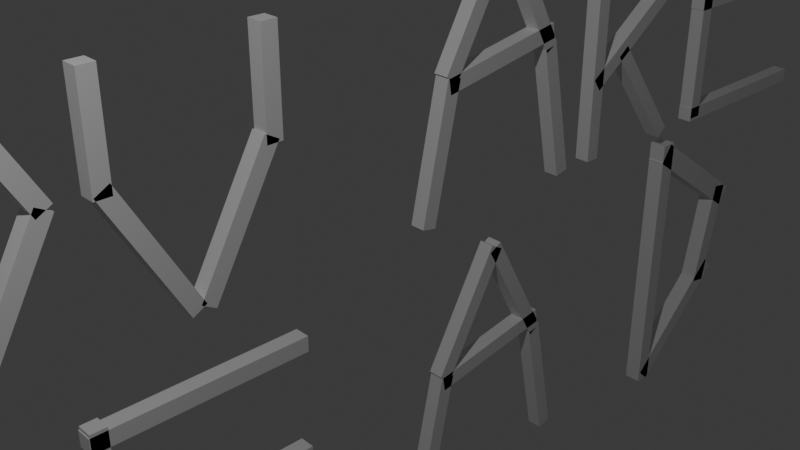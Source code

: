 # Source: urded.blend  (saved by Blender 5.1.30; exported with 4.5.12 LTS)
import bpy
from mathutils import Matrix  # noqa: F401  (used for matrix-valued properties, if any)

bpy.ops.wm.read_factory_settings(use_empty=True)
scene = bpy.context.scene
scene.name = 'Scene'

# ---- collections
col_collection = bpy.data.collections.new('Collection'); scene.collection.children.link(col_collection)

# ---- world
world_world = bpy.data.worlds.new('World'); scene.world = world_world
world_world.use_nodes = True; world_world.node_tree.nodes.clear()
_N = world_world.node_tree.nodes; _L = world_world.node_tree.links
n0 = _N.new('ShaderNodeOutputWorld'); n0.name = 'World Output'; n0.location = (200, 100)
n1 = _N.new('ShaderNodeBackground'); n1.name = 'Background'; n1.location = (-200, 100)
n1.inputs[0].default_value = (0.05088, 0.05088, 0.05088, 1.0)
_L.new(n1.outputs[0], n0.inputs[0])
n0.is_active_output = True
world_world.color = (0.05088, 0.05088, 0.05088)
world_world.sun_shadow_jitter_overblur = 0.0

# ---- cameras
cam_camera = bpy.data.cameras.new('Camera')
cam_camera.clip_end = 100.0
cam_camera.ortho_scale = 7.314

# ---- lights
light_light = bpy.data.lights.new('Light', 'POINT')
light_light.energy = 1000.0
light_light.shadow_soft_size = 0.1

# ---- meshes
me_cube_001 = bpy.data.meshes.new('Cube.001')
me_cube_001.from_pydata([(-1.0, -1.0, -1.0), (-1.0, -1.0, 1.0), (-1.0, 1.0, -1.0), (-1.0, 1.0, 1.0), (1.0, -1.0, -1.0), (1.0, -1.0, 1.0), (1.0, 1.0, -1.0), (1.0, 1.0, 1.0)], [], [(0, 1, 3, 2), (2, 3, 7, 6), (6, 7, 5, 4), (4, 5, 1, 0), (2, 6, 4, 0), (7, 3, 1, 5)])
_uv = me_cube_001.uv_layers.new(name='UVMap')
_uv.uv.foreach_set('vector', [0.375, 0.0, 0.625, 0.0, 0.625, 0.25, 0.375, 0.25, 0.375, 0.25, 0.625, 0.25, 0.625, 0.5, 0.375, 0.5, 0.375, 0.5, 0.625, 0.5, 0.625, 0.75, 0.375, 0.75, 0.375, 0.75, 0.625, 0.75, 0.625, 1.0, 0.375, 1.0, 0.125, 0.5, 0.375, 0.5, 0.375, 0.75, 0.125, 0.75, 0.625, 0.5, 0.875, 0.5, 0.875, 0.75, 0.625, 0.75])
me_cube_001.update()
me_cube_002 = bpy.data.meshes.new('Cube.002')
me_cube_002.from_pydata([(-1.0, -1.0, -1.0), (-1.0, -1.0, 1.0), (-1.0, 1.0, -1.0), (-1.0, 1.0, 1.0), (1.0, -1.0, -1.0), (1.0, -1.0, 1.0), (1.0, 1.0, -1.0), (1.0, 1.0, 1.0)], [], [(0, 1, 3, 2), (2, 3, 7, 6), (6, 7, 5, 4), (4, 5, 1, 0), (2, 6, 4, 0), (7, 3, 1, 5)])
_uv = me_cube_002.uv_layers.new(name='UVMap')
_uv.uv.foreach_set('vector', [0.375, 0.0, 0.625, 0.0, 0.625, 0.25, 0.375, 0.25, 0.375, 0.25, 0.625, 0.25, 0.625, 0.5, 0.375, 0.5, 0.375, 0.5, 0.625, 0.5, 0.625, 0.75, 0.375, 0.75, 0.375, 0.75, 0.625, 0.75, 0.625, 1.0, 0.375, 1.0, 0.125, 0.5, 0.375, 0.5, 0.375, 0.75, 0.125, 0.75, 0.625, 0.5, 0.875, 0.5, 0.875, 0.75, 0.625, 0.75])
me_cube_002.update()
me_cube_003 = bpy.data.meshes.new('Cube.003')
me_cube_003.from_pydata([(-1.0, -1.0, -1.0), (-1.0, -1.0, 1.0), (-1.0, 1.0, -1.0), (-1.0, 1.0, 1.0), (1.0, -1.0, -1.0), (1.0, -1.0, 1.0), (1.0, 1.0, -1.0), (1.0, 1.0, 1.0)], [], [(0, 1, 3, 2), (2, 3, 7, 6), (6, 7, 5, 4), (4, 5, 1, 0), (2, 6, 4, 0), (7, 3, 1, 5)])
_uv = me_cube_003.uv_layers.new(name='UVMap')
_uv.uv.foreach_set('vector', [0.375, 0.0, 0.625, 0.0, 0.625, 0.25, 0.375, 0.25, 0.375, 0.25, 0.625, 0.25, 0.625, 0.5, 0.375, 0.5, 0.375, 0.5, 0.625, 0.5, 0.625, 0.75, 0.375, 0.75, 0.375, 0.75, 0.625, 0.75, 0.625, 1.0, 0.375, 1.0, 0.125, 0.5, 0.375, 0.5, 0.375, 0.75, 0.125, 0.75, 0.625, 0.5, 0.875, 0.5, 0.875, 0.75, 0.625, 0.75])
me_cube_003.update()
me_cube_004 = bpy.data.meshes.new('Cube.004')
me_cube_004.from_pydata([(-1.0, -1.0, -1.0), (-1.0, -1.0, 1.0), (-1.0, 1.0, -1.0), (-1.0, 1.0, 1.0), (1.0, -1.0, -1.0), (1.0, -1.0, 1.0), (1.0, 1.0, -1.0), (1.0, 1.0, 1.0)], [], [(0, 1, 3, 2), (2, 3, 7, 6), (6, 7, 5, 4), (4, 5, 1, 0), (2, 6, 4, 0), (7, 3, 1, 5)])
_uv = me_cube_004.uv_layers.new(name='UVMap')
_uv.uv.foreach_set('vector', [0.375, 0.0, 0.625, 0.0, 0.625, 0.25, 0.375, 0.25, 0.375, 0.25, 0.625, 0.25, 0.625, 0.5, 0.375, 0.5, 0.375, 0.5, 0.625, 0.5, 0.625, 0.75, 0.375, 0.75, 0.375, 0.75, 0.625, 0.75, 0.625, 1.0, 0.375, 1.0, 0.125, 0.5, 0.375, 0.5, 0.375, 0.75, 0.125, 0.75, 0.625, 0.5, 0.875, 0.5, 0.875, 0.75, 0.625, 0.75])
me_cube_004.update()
me_cube_005 = bpy.data.meshes.new('Cube.005')
me_cube_005.from_pydata([(-1.0, -1.0, -1.0), (-1.0, -1.0, 1.0), (-1.0, 1.0, -1.0), (-1.0, 1.0, 1.0), (1.0, -1.0, -1.0), (1.0, -1.0, 1.0), (1.0, 1.0, -1.0), (1.0, 1.0, 1.0)], [], [(0, 1, 3, 2), (2, 3, 7, 6), (6, 7, 5, 4), (4, 5, 1, 0), (2, 6, 4, 0), (7, 3, 1, 5)])
_uv = me_cube_005.uv_layers.new(name='UVMap')
_uv.uv.foreach_set('vector', [0.375, 0.0, 0.625, 0.0, 0.625, 0.25, 0.375, 0.25, 0.375, 0.25, 0.625, 0.25, 0.625, 0.5, 0.375, 0.5, 0.375, 0.5, 0.625, 0.5, 0.625, 0.75, 0.375, 0.75, 0.375, 0.75, 0.625, 0.75, 0.625, 1.0, 0.375, 1.0, 0.125, 0.5, 0.375, 0.5, 0.375, 0.75, 0.125, 0.75, 0.625, 0.5, 0.875, 0.5, 0.875, 0.75, 0.625, 0.75])
me_cube_005.update()
me_cube_006 = bpy.data.meshes.new('Cube.006')
me_cube_006.from_pydata([(-1.0, -1.0, -1.0), (-1.0, -1.0, 1.0), (-1.0, 1.0, -1.0), (-1.0, 1.0, 1.0), (1.0, -1.0, -1.0), (1.0, -1.0, 1.0), (1.0, 1.0, -1.0), (1.0, 1.0, 1.0)], [], [(0, 1, 3, 2), (2, 3, 7, 6), (6, 7, 5, 4), (4, 5, 1, 0), (2, 6, 4, 0), (7, 3, 1, 5)])
_uv = me_cube_006.uv_layers.new(name='UVMap')
_uv.uv.foreach_set('vector', [0.375, 0.0, 0.625, 0.0, 0.625, 0.25, 0.375, 0.25, 0.375, 0.25, 0.625, 0.25, 0.625, 0.5, 0.375, 0.5, 0.375, 0.5, 0.625, 0.5, 0.625, 0.75, 0.375, 0.75, 0.375, 0.75, 0.625, 0.75, 0.625, 1.0, 0.375, 1.0, 0.125, 0.5, 0.375, 0.5, 0.375, 0.75, 0.125, 0.75, 0.625, 0.5, 0.875, 0.5, 0.875, 0.75, 0.625, 0.75])
me_cube_006.update()
me_cube_007 = bpy.data.meshes.new('Cube.007')
me_cube_007.from_pydata([(-1.0, -1.0, -1.0), (-1.0, -1.0, 1.0), (-1.0, 1.0, -1.0), (-1.0, 1.0, 1.0), (1.0, -1.0, -1.0), (1.0, -1.0, 1.0), (1.0, 1.0, -1.0), (1.0, 1.0, 1.0)], [], [(0, 1, 3, 2), (2, 3, 7, 6), (6, 7, 5, 4), (4, 5, 1, 0), (2, 6, 4, 0), (7, 3, 1, 5)])
_uv = me_cube_007.uv_layers.new(name='UVMap')
_uv.uv.foreach_set('vector', [0.375, 0.0, 0.625, 0.0, 0.625, 0.25, 0.375, 0.25, 0.375, 0.25, 0.625, 0.25, 0.625, 0.5, 0.375, 0.5, 0.375, 0.5, 0.625, 0.5, 0.625, 0.75, 0.375, 0.75, 0.375, 0.75, 0.625, 0.75, 0.625, 1.0, 0.375, 1.0, 0.125, 0.5, 0.375, 0.5, 0.375, 0.75, 0.125, 0.75, 0.625, 0.5, 0.875, 0.5, 0.875, 0.75, 0.625, 0.75])
me_cube_007.update()
me_cube_008 = bpy.data.meshes.new('Cube.008')
me_cube_008.from_pydata([(-1.0, -1.0, -1.0), (-1.0, -1.0, 1.0), (-1.0, 1.0, -1.0), (-1.0, 1.0, 1.0), (1.0, -1.0, -1.0), (1.0, -1.0, 1.0), (1.0, 1.0, -1.0), (1.0, 1.0, 1.0)], [], [(0, 1, 3, 2), (2, 3, 7, 6), (6, 7, 5, 4), (4, 5, 1, 0), (2, 6, 4, 0), (7, 3, 1, 5)])
_uv = me_cube_008.uv_layers.new(name='UVMap')
_uv.uv.foreach_set('vector', [0.375, 0.0, 0.625, 0.0, 0.625, 0.25, 0.375, 0.25, 0.375, 0.25, 0.625, 0.25, 0.625, 0.5, 0.375, 0.5, 0.375, 0.5, 0.625, 0.5, 0.625, 0.75, 0.375, 0.75, 0.375, 0.75, 0.625, 0.75, 0.625, 1.0, 0.375, 1.0, 0.125, 0.5, 0.375, 0.5, 0.375, 0.75, 0.125, 0.75, 0.625, 0.5, 0.875, 0.5, 0.875, 0.75, 0.625, 0.75])
me_cube_008.update()
me_cube_009 = bpy.data.meshes.new('Cube.009')
me_cube_009.from_pydata([(-1.0, -1.0, -1.0), (-1.0, -1.0, 1.0), (-1.0, 1.0, -1.0), (-1.0, 1.0, 1.0), (1.0, -1.0, -1.0), (1.0, -1.0, 1.0), (1.0, 1.0, -1.0), (1.0, 1.0, 1.0)], [], [(0, 1, 3, 2), (2, 3, 7, 6), (6, 7, 5, 4), (4, 5, 1, 0), (2, 6, 4, 0), (7, 3, 1, 5)])
_uv = me_cube_009.uv_layers.new(name='UVMap')
_uv.uv.foreach_set('vector', [0.375, 0.0, 0.625, 0.0, 0.625, 0.25, 0.375, 0.25, 0.375, 0.25, 0.625, 0.25, 0.625, 0.5, 0.375, 0.5, 0.375, 0.5, 0.625, 0.5, 0.625, 0.75, 0.375, 0.75, 0.375, 0.75, 0.625, 0.75, 0.625, 1.0, 0.375, 1.0, 0.125, 0.5, 0.375, 0.5, 0.375, 0.75, 0.125, 0.75, 0.625, 0.5, 0.875, 0.5, 0.875, 0.75, 0.625, 0.75])
me_cube_009.update()
me_cube_010 = bpy.data.meshes.new('Cube.010')
me_cube_010.from_pydata([(-1.0, -1.0, -1.0), (-1.0, -1.0, 1.0), (-1.0, 1.0, -1.0), (-1.0, 1.0, 1.0), (1.0, -1.0, -1.0), (1.0, -1.0, 1.0), (1.0, 1.0, -1.0), (1.0, 1.0, 1.0)], [], [(0, 1, 3, 2), (2, 3, 7, 6), (6, 7, 5, 4), (4, 5, 1, 0), (2, 6, 4, 0), (7, 3, 1, 5)])
_uv = me_cube_010.uv_layers.new(name='UVMap')
_uv.uv.foreach_set('vector', [0.375, 0.0, 0.625, 0.0, 0.625, 0.25, 0.375, 0.25, 0.375, 0.25, 0.625, 0.25, 0.625, 0.5, 0.375, 0.5, 0.375, 0.5, 0.625, 0.5, 0.625, 0.75, 0.375, 0.75, 0.375, 0.75, 0.625, 0.75, 0.625, 1.0, 0.375, 1.0, 0.125, 0.5, 0.375, 0.5, 0.375, 0.75, 0.125, 0.75, 0.625, 0.5, 0.875, 0.5, 0.875, 0.75, 0.625, 0.75])
me_cube_010.update()
me_cube_011 = bpy.data.meshes.new('Cube.011')
me_cube_011.from_pydata([(-1.0, -1.0, -1.0), (-1.0, -1.0, 1.0), (-1.0, 1.0, -1.0), (-1.0, 1.0, 1.0), (1.0, -1.0, -1.0), (1.0, -1.0, 1.0), (1.0, 1.0, -1.0), (1.0, 1.0, 1.0)], [], [(0, 1, 3, 2), (2, 3, 7, 6), (6, 7, 5, 4), (4, 5, 1, 0), (2, 6, 4, 0), (7, 3, 1, 5)])
_uv = me_cube_011.uv_layers.new(name='UVMap')
_uv.uv.foreach_set('vector', [0.375, 0.0, 0.625, 0.0, 0.625, 0.25, 0.375, 0.25, 0.375, 0.25, 0.625, 0.25, 0.625, 0.5, 0.375, 0.5, 0.375, 0.5, 0.625, 0.5, 0.625, 0.75, 0.375, 0.75, 0.375, 0.75, 0.625, 0.75, 0.625, 1.0, 0.375, 1.0, 0.125, 0.5, 0.375, 0.5, 0.375, 0.75, 0.125, 0.75, 0.625, 0.5, 0.875, 0.5, 0.875, 0.75, 0.625, 0.75])
me_cube_011.update()
me_cube_012 = bpy.data.meshes.new('Cube.012')
me_cube_012.from_pydata([(-1.0, -1.0, -1.0), (-1.0, -1.0, 1.0), (-1.0, 1.0, -1.0), (-1.0, 1.0, 1.0), (1.0, -1.0, -1.0), (1.0, -1.0, 1.0), (1.0, 1.0, -1.0), (1.0, 1.0, 1.0)], [], [(0, 1, 3, 2), (2, 3, 7, 6), (6, 7, 5, 4), (4, 5, 1, 0), (2, 6, 4, 0), (7, 3, 1, 5)])
_uv = me_cube_012.uv_layers.new(name='UVMap')
_uv.uv.foreach_set('vector', [0.375, 0.0, 0.625, 0.0, 0.625, 0.25, 0.375, 0.25, 0.375, 0.25, 0.625, 0.25, 0.625, 0.5, 0.375, 0.5, 0.375, 0.5, 0.625, 0.5, 0.625, 0.75, 0.375, 0.75, 0.375, 0.75, 0.625, 0.75, 0.625, 1.0, 0.375, 1.0, 0.125, 0.5, 0.375, 0.5, 0.375, 0.75, 0.125, 0.75, 0.625, 0.5, 0.875, 0.5, 0.875, 0.75, 0.625, 0.75])
me_cube_012.update()
me_cube_013 = bpy.data.meshes.new('Cube.013')
me_cube_013.from_pydata([(-1.0, -1.0, -1.0), (-1.0, -1.0, 1.0), (-1.0, 1.0, -1.0), (-1.0, 1.0, 1.0), (1.0, -1.0, -1.0), (1.0, -1.0, 1.0), (1.0, 1.0, -1.0), (1.0, 1.0, 1.0)], [], [(0, 1, 3, 2), (2, 3, 7, 6), (6, 7, 5, 4), (4, 5, 1, 0), (2, 6, 4, 0), (7, 3, 1, 5)])
_uv = me_cube_013.uv_layers.new(name='UVMap')
_uv.uv.foreach_set('vector', [0.375, 0.0, 0.625, 0.0, 0.625, 0.25, 0.375, 0.25, 0.375, 0.25, 0.625, 0.25, 0.625, 0.5, 0.375, 0.5, 0.375, 0.5, 0.625, 0.5, 0.625, 0.75, 0.375, 0.75, 0.375, 0.75, 0.625, 0.75, 0.625, 1.0, 0.375, 1.0, 0.125, 0.5, 0.375, 0.5, 0.375, 0.75, 0.125, 0.75, 0.625, 0.5, 0.875, 0.5, 0.875, 0.75, 0.625, 0.75])
me_cube_013.update()
me_cube_014 = bpy.data.meshes.new('Cube.014')
me_cube_014.from_pydata([(-1.0, -1.0, -1.0), (-1.0, -1.0, 1.0), (-1.0, 1.0, -1.0), (-1.0, 1.0, 1.0), (1.0, -1.0, -1.0), (1.0, -1.0, 1.0), (1.0, 1.0, -1.0), (1.0, 1.0, 1.0)], [], [(0, 1, 3, 2), (2, 3, 7, 6), (6, 7, 5, 4), (4, 5, 1, 0), (2, 6, 4, 0), (7, 3, 1, 5)])
_uv = me_cube_014.uv_layers.new(name='UVMap')
_uv.uv.foreach_set('vector', [0.375, 0.0, 0.625, 0.0, 0.625, 0.25, 0.375, 0.25, 0.375, 0.25, 0.625, 0.25, 0.625, 0.5, 0.375, 0.5, 0.375, 0.5, 0.625, 0.5, 0.625, 0.75, 0.375, 0.75, 0.375, 0.75, 0.625, 0.75, 0.625, 1.0, 0.375, 1.0, 0.125, 0.5, 0.375, 0.5, 0.375, 0.75, 0.125, 0.75, 0.625, 0.5, 0.875, 0.5, 0.875, 0.75, 0.625, 0.75])
me_cube_014.update()
me_cube_015 = bpy.data.meshes.new('Cube.015')
me_cube_015.from_pydata([(-1.0, -1.0, -1.0), (-1.0, -1.0, 1.0), (-1.0, 1.0, -1.0), (-1.0, 1.0, 1.0), (1.0, -1.0, -1.0), (1.0, -1.0, 1.0), (1.0, 1.0, -1.0), (1.0, 1.0, 1.0)], [], [(0, 1, 3, 2), (2, 3, 7, 6), (6, 7, 5, 4), (4, 5, 1, 0), (2, 6, 4, 0), (7, 3, 1, 5)])
_uv = me_cube_015.uv_layers.new(name='UVMap')
_uv.uv.foreach_set('vector', [0.375, 0.0, 0.625, 0.0, 0.625, 0.25, 0.375, 0.25, 0.375, 0.25, 0.625, 0.25, 0.625, 0.5, 0.375, 0.5, 0.375, 0.5, 0.625, 0.5, 0.625, 0.75, 0.375, 0.75, 0.375, 0.75, 0.625, 0.75, 0.625, 1.0, 0.375, 1.0, 0.125, 0.5, 0.375, 0.5, 0.375, 0.75, 0.125, 0.75, 0.625, 0.5, 0.875, 0.5, 0.875, 0.75, 0.625, 0.75])
me_cube_015.update()
me_cube_016 = bpy.data.meshes.new('Cube.016')
me_cube_016.from_pydata([(-1.0, -1.0, -1.0), (-1.0, -1.0, 1.0), (-1.0, 1.0, -1.0), (-1.0, 1.0, 1.0), (1.0, -1.0, -1.0), (1.0, -1.0, 1.0), (1.0, 1.0, -1.0), (1.0, 1.0, 1.0)], [], [(0, 1, 3, 2), (2, 3, 7, 6), (6, 7, 5, 4), (4, 5, 1, 0), (2, 6, 4, 0), (7, 3, 1, 5)])
_uv = me_cube_016.uv_layers.new(name='UVMap')
_uv.uv.foreach_set('vector', [0.375, 0.0, 0.625, 0.0, 0.625, 0.25, 0.375, 0.25, 0.375, 0.25, 0.625, 0.25, 0.625, 0.5, 0.375, 0.5, 0.375, 0.5, 0.625, 0.5, 0.625, 0.75, 0.375, 0.75, 0.375, 0.75, 0.625, 0.75, 0.625, 1.0, 0.375, 1.0, 0.125, 0.5, 0.375, 0.5, 0.375, 0.75, 0.125, 0.75, 0.625, 0.5, 0.875, 0.5, 0.875, 0.75, 0.625, 0.75])
me_cube_016.update()
me_cube_017 = bpy.data.meshes.new('Cube.017')
me_cube_017.from_pydata([(-1.0, -1.0, -1.0), (-1.0, -1.0, 1.0), (-1.0, 1.0, -1.0), (-1.0, 1.0, 1.0), (1.0, -1.0, -1.0), (1.0, -1.0, 1.0), (1.0, 1.0, -1.0), (1.0, 1.0, 1.0)], [], [(0, 1, 3, 2), (2, 3, 7, 6), (6, 7, 5, 4), (4, 5, 1, 0), (2, 6, 4, 0), (7, 3, 1, 5)])
_uv = me_cube_017.uv_layers.new(name='UVMap')
_uv.uv.foreach_set('vector', [0.375, 0.0, 0.625, 0.0, 0.625, 0.25, 0.375, 0.25, 0.375, 0.25, 0.625, 0.25, 0.625, 0.5, 0.375, 0.5, 0.375, 0.5, 0.625, 0.5, 0.625, 0.75, 0.375, 0.75, 0.375, 0.75, 0.625, 0.75, 0.625, 1.0, 0.375, 1.0, 0.125, 0.5, 0.375, 0.5, 0.375, 0.75, 0.125, 0.75, 0.625, 0.5, 0.875, 0.5, 0.875, 0.75, 0.625, 0.75])
me_cube_017.update()
me_cube_018 = bpy.data.meshes.new('Cube.018')
me_cube_018.from_pydata([(-1.0, -1.0, -1.0), (-1.0, -1.0, 1.0), (-1.0, 1.0, -1.0), (-1.0, 1.0, 1.0), (1.0, -1.0, -1.0), (1.0, -1.0, 1.0), (1.0, 1.0, -1.0), (1.0, 1.0, 1.0)], [], [(0, 1, 3, 2), (2, 3, 7, 6), (6, 7, 5, 4), (4, 5, 1, 0), (2, 6, 4, 0), (7, 3, 1, 5)])
_uv = me_cube_018.uv_layers.new(name='UVMap')
_uv.uv.foreach_set('vector', [0.375, 0.0, 0.625, 0.0, 0.625, 0.25, 0.375, 0.25, 0.375, 0.25, 0.625, 0.25, 0.625, 0.5, 0.375, 0.5, 0.375, 0.5, 0.625, 0.5, 0.625, 0.75, 0.375, 0.75, 0.375, 0.75, 0.625, 0.75, 0.625, 1.0, 0.375, 1.0, 0.125, 0.5, 0.375, 0.5, 0.375, 0.75, 0.125, 0.75, 0.625, 0.5, 0.875, 0.5, 0.875, 0.75, 0.625, 0.75])
me_cube_018.update()
me_cube_019 = bpy.data.meshes.new('Cube.019')
me_cube_019.from_pydata([(-1.0, -1.0, -1.0), (-1.0, -1.0, 1.0), (-1.0, 1.0, -1.0), (-1.0, 1.0, 1.0), (1.0, -1.0, -1.0), (1.0, -1.0, 1.0), (1.0, 1.0, -1.0), (1.0, 1.0, 1.0)], [], [(0, 1, 3, 2), (2, 3, 7, 6), (6, 7, 5, 4), (4, 5, 1, 0), (2, 6, 4, 0), (7, 3, 1, 5)])
_uv = me_cube_019.uv_layers.new(name='UVMap')
_uv.uv.foreach_set('vector', [0.375, 0.0, 0.625, 0.0, 0.625, 0.25, 0.375, 0.25, 0.375, 0.25, 0.625, 0.25, 0.625, 0.5, 0.375, 0.5, 0.375, 0.5, 0.625, 0.5, 0.625, 0.75, 0.375, 0.75, 0.375, 0.75, 0.625, 0.75, 0.625, 1.0, 0.375, 1.0, 0.125, 0.5, 0.375, 0.5, 0.375, 0.75, 0.125, 0.75, 0.625, 0.5, 0.875, 0.5, 0.875, 0.75, 0.625, 0.75])
me_cube_019.update()
me_cube_020 = bpy.data.meshes.new('Cube.020')
me_cube_020.from_pydata([(-1.0, -1.0, -1.0), (-1.0, -1.0, 1.0), (-1.0, 1.0, -1.0), (-1.0, 1.0, 1.0), (1.0, -1.0, -1.0), (1.0, -1.0, 1.0), (1.0, 1.0, -1.0), (1.0, 1.0, 1.0)], [], [(0, 1, 3, 2), (2, 3, 7, 6), (6, 7, 5, 4), (4, 5, 1, 0), (2, 6, 4, 0), (7, 3, 1, 5)])
_uv = me_cube_020.uv_layers.new(name='UVMap')
_uv.uv.foreach_set('vector', [0.375, 0.0, 0.625, 0.0, 0.625, 0.25, 0.375, 0.25, 0.375, 0.25, 0.625, 0.25, 0.625, 0.5, 0.375, 0.5, 0.375, 0.5, 0.625, 0.5, 0.625, 0.75, 0.375, 0.75, 0.375, 0.75, 0.625, 0.75, 0.625, 1.0, 0.375, 1.0, 0.125, 0.5, 0.375, 0.5, 0.375, 0.75, 0.125, 0.75, 0.625, 0.5, 0.875, 0.5, 0.875, 0.75, 0.625, 0.75])
me_cube_020.update()
me_cube_021 = bpy.data.meshes.new('Cube.021')
me_cube_021.from_pydata([(-1.0, -1.0, -1.0), (-1.0, -1.0, 1.0), (-1.0, 1.0, -1.0), (-1.0, 1.0, 1.0), (1.0, -1.0, -1.0), (1.0, -1.0, 1.0), (1.0, 1.0, -1.0), (1.0, 1.0, 1.0)], [], [(0, 1, 3, 2), (2, 3, 7, 6), (6, 7, 5, 4), (4, 5, 1, 0), (2, 6, 4, 0), (7, 3, 1, 5)])
_uv = me_cube_021.uv_layers.new(name='UVMap')
_uv.uv.foreach_set('vector', [0.375, 0.0, 0.625, 0.0, 0.625, 0.25, 0.375, 0.25, 0.375, 0.25, 0.625, 0.25, 0.625, 0.5, 0.375, 0.5, 0.375, 0.5, 0.625, 0.5, 0.625, 0.75, 0.375, 0.75, 0.375, 0.75, 0.625, 0.75, 0.625, 1.0, 0.375, 1.0, 0.125, 0.5, 0.375, 0.5, 0.375, 0.75, 0.125, 0.75, 0.625, 0.5, 0.875, 0.5, 0.875, 0.75, 0.625, 0.75])
me_cube_021.update()
me_cube_022 = bpy.data.meshes.new('Cube.022')
me_cube_022.from_pydata([(-1.0, -1.0, -1.0), (-1.0, -1.0, 1.0), (-1.0, 1.0, -1.0), (-1.0, 1.0, 1.0), (1.0, -1.0, -1.0), (1.0, -1.0, 1.0), (1.0, 1.0, -1.0), (1.0, 1.0, 1.0)], [], [(0, 1, 3, 2), (2, 3, 7, 6), (6, 7, 5, 4), (4, 5, 1, 0), (2, 6, 4, 0), (7, 3, 1, 5)])
_uv = me_cube_022.uv_layers.new(name='UVMap')
_uv.uv.foreach_set('vector', [0.375, 0.0, 0.625, 0.0, 0.625, 0.25, 0.375, 0.25, 0.375, 0.25, 0.625, 0.25, 0.625, 0.5, 0.375, 0.5, 0.375, 0.5, 0.625, 0.5, 0.625, 0.75, 0.375, 0.75, 0.375, 0.75, 0.625, 0.75, 0.625, 1.0, 0.375, 1.0, 0.125, 0.5, 0.375, 0.5, 0.375, 0.75, 0.125, 0.75, 0.625, 0.5, 0.875, 0.5, 0.875, 0.75, 0.625, 0.75])
me_cube_022.update()
me_cube_023 = bpy.data.meshes.new('Cube.023')
me_cube_023.from_pydata([(-1.0, -1.0, -1.0), (-1.0, -1.0, 1.0), (-1.0, 1.0, -1.0), (-1.0, 1.0, 1.0), (1.0, -1.0, -1.0), (1.0, -1.0, 1.0), (1.0, 1.0, -1.0), (1.0, 1.0, 1.0)], [], [(0, 1, 3, 2), (2, 3, 7, 6), (6, 7, 5, 4), (4, 5, 1, 0), (2, 6, 4, 0), (7, 3, 1, 5)])
_uv = me_cube_023.uv_layers.new(name='UVMap')
_uv.uv.foreach_set('vector', [0.375, 0.0, 0.625, 0.0, 0.625, 0.25, 0.375, 0.25, 0.375, 0.25, 0.625, 0.25, 0.625, 0.5, 0.375, 0.5, 0.375, 0.5, 0.625, 0.5, 0.625, 0.75, 0.375, 0.75, 0.375, 0.75, 0.625, 0.75, 0.625, 1.0, 0.375, 1.0, 0.125, 0.5, 0.375, 0.5, 0.375, 0.75, 0.125, 0.75, 0.625, 0.5, 0.875, 0.5, 0.875, 0.75, 0.625, 0.75])
me_cube_023.update()
me_cube_024 = bpy.data.meshes.new('Cube.024')
me_cube_024.from_pydata([(-1.0, -1.0, -1.0), (-1.0, -1.0, 1.0), (-1.0, 1.0, -1.0), (-1.0, 1.0, 1.0), (1.0, -1.0, -1.0), (1.0, -1.0, 1.0), (1.0, 1.0, -1.0), (1.0, 1.0, 1.0)], [], [(0, 1, 3, 2), (2, 3, 7, 6), (6, 7, 5, 4), (4, 5, 1, 0), (2, 6, 4, 0), (7, 3, 1, 5)])
_uv = me_cube_024.uv_layers.new(name='UVMap')
_uv.uv.foreach_set('vector', [0.375, 0.0, 0.625, 0.0, 0.625, 0.25, 0.375, 0.25, 0.375, 0.25, 0.625, 0.25, 0.625, 0.5, 0.375, 0.5, 0.375, 0.5, 0.625, 0.5, 0.625, 0.75, 0.375, 0.75, 0.375, 0.75, 0.625, 0.75, 0.625, 1.0, 0.375, 1.0, 0.125, 0.5, 0.375, 0.5, 0.375, 0.75, 0.125, 0.75, 0.625, 0.5, 0.875, 0.5, 0.875, 0.75, 0.625, 0.75])
me_cube_024.update()
me_cube_025 = bpy.data.meshes.new('Cube.025')
me_cube_025.from_pydata([(-1.0, -1.0, -1.0), (-1.0, -1.0, 1.0), (-1.0, 1.0, -1.0), (-1.0, 1.0, 1.0), (1.0, -1.0, -1.0), (1.0, -1.0, 1.0), (1.0, 1.0, -1.0), (1.0, 1.0, 1.0)], [], [(0, 1, 3, 2), (2, 3, 7, 6), (6, 7, 5, 4), (4, 5, 1, 0), (2, 6, 4, 0), (7, 3, 1, 5)])
_uv = me_cube_025.uv_layers.new(name='UVMap')
_uv.uv.foreach_set('vector', [0.375, 0.0, 0.625, 0.0, 0.625, 0.25, 0.375, 0.25, 0.375, 0.25, 0.625, 0.25, 0.625, 0.5, 0.375, 0.5, 0.375, 0.5, 0.625, 0.5, 0.625, 0.75, 0.375, 0.75, 0.375, 0.75, 0.625, 0.75, 0.625, 1.0, 0.375, 1.0, 0.125, 0.5, 0.375, 0.5, 0.375, 0.75, 0.125, 0.75, 0.625, 0.5, 0.875, 0.5, 0.875, 0.75, 0.625, 0.75])
me_cube_025.update()
me_cube_026 = bpy.data.meshes.new('Cube.026')
me_cube_026.from_pydata([(-1.0, -1.0, -1.0), (-1.0, -1.0, 1.0), (-1.0, 1.0, -1.0), (-1.0, 1.0, 1.0), (1.0, -1.0, -1.0), (1.0, -1.0, 1.0), (1.0, 1.0, -1.0), (1.0, 1.0, 1.0)], [], [(0, 1, 3, 2), (2, 3, 7, 6), (6, 7, 5, 4), (4, 5, 1, 0), (2, 6, 4, 0), (7, 3, 1, 5)])
_uv = me_cube_026.uv_layers.new(name='UVMap')
_uv.uv.foreach_set('vector', [0.375, 0.0, 0.625, 0.0, 0.625, 0.25, 0.375, 0.25, 0.375, 0.25, 0.625, 0.25, 0.625, 0.5, 0.375, 0.5, 0.375, 0.5, 0.625, 0.5, 0.625, 0.75, 0.375, 0.75, 0.375, 0.75, 0.625, 0.75, 0.625, 1.0, 0.375, 1.0, 0.125, 0.5, 0.375, 0.5, 0.375, 0.75, 0.125, 0.75, 0.625, 0.5, 0.875, 0.5, 0.875, 0.75, 0.625, 0.75])
me_cube_026.update()
me_cube_027 = bpy.data.meshes.new('Cube.027')
me_cube_027.from_pydata([(-1.0, -1.0, -1.0), (-1.0, -1.0, 1.0), (-1.0, 1.0, -1.0), (-1.0, 1.0, 1.0), (1.0, -1.0, -1.0), (1.0, -1.0, 1.0), (1.0, 1.0, -1.0), (1.0, 1.0, 1.0)], [], [(0, 1, 3, 2), (2, 3, 7, 6), (6, 7, 5, 4), (4, 5, 1, 0), (2, 6, 4, 0), (7, 3, 1, 5)])
_uv = me_cube_027.uv_layers.new(name='UVMap')
_uv.uv.foreach_set('vector', [0.375, 0.0, 0.625, 0.0, 0.625, 0.25, 0.375, 0.25, 0.375, 0.25, 0.625, 0.25, 0.625, 0.5, 0.375, 0.5, 0.375, 0.5, 0.625, 0.5, 0.625, 0.75, 0.375, 0.75, 0.375, 0.75, 0.625, 0.75, 0.625, 1.0, 0.375, 1.0, 0.125, 0.5, 0.375, 0.5, 0.375, 0.75, 0.125, 0.75, 0.625, 0.5, 0.875, 0.5, 0.875, 0.75, 0.625, 0.75])
me_cube_027.update()
me_cube_028 = bpy.data.meshes.new('Cube.028')
me_cube_028.from_pydata([(-1.0, -1.0, -1.0), (-1.0, -1.0, 1.0), (-1.0, 1.0, -1.0), (-1.0, 1.0, 1.0), (1.0, -1.0, -1.0), (1.0, -1.0, 1.0), (1.0, 1.0, -1.0), (1.0, 1.0, 1.0)], [], [(0, 1, 3, 2), (2, 3, 7, 6), (6, 7, 5, 4), (4, 5, 1, 0), (2, 6, 4, 0), (7, 3, 1, 5)])
_uv = me_cube_028.uv_layers.new(name='UVMap')
_uv.uv.foreach_set('vector', [0.375, 0.0, 0.625, 0.0, 0.625, 0.25, 0.375, 0.25, 0.375, 0.25, 0.625, 0.25, 0.625, 0.5, 0.375, 0.5, 0.375, 0.5, 0.625, 0.5, 0.625, 0.75, 0.375, 0.75, 0.375, 0.75, 0.625, 0.75, 0.625, 1.0, 0.375, 1.0, 0.125, 0.5, 0.375, 0.5, 0.375, 0.75, 0.125, 0.75, 0.625, 0.5, 0.875, 0.5, 0.875, 0.75, 0.625, 0.75])
me_cube_028.update()
me_cube_029 = bpy.data.meshes.new('Cube.029')
me_cube_029.from_pydata([(-1.0, -1.0, -1.0), (-1.0, -1.0, 1.0), (-1.0, 1.0, -1.0), (-1.0, 1.0, 1.0), (1.0, -1.0, -1.0), (1.0, -1.0, 1.0), (1.0, 1.0, -1.0), (1.0, 1.0, 1.0)], [], [(0, 1, 3, 2), (2, 3, 7, 6), (6, 7, 5, 4), (4, 5, 1, 0), (2, 6, 4, 0), (7, 3, 1, 5)])
_uv = me_cube_029.uv_layers.new(name='UVMap')
_uv.uv.foreach_set('vector', [0.375, 0.0, 0.625, 0.0, 0.625, 0.25, 0.375, 0.25, 0.375, 0.25, 0.625, 0.25, 0.625, 0.5, 0.375, 0.5, 0.375, 0.5, 0.625, 0.5, 0.625, 0.75, 0.375, 0.75, 0.375, 0.75, 0.625, 0.75, 0.625, 1.0, 0.375, 1.0, 0.125, 0.5, 0.375, 0.5, 0.375, 0.75, 0.125, 0.75, 0.625, 0.5, 0.875, 0.5, 0.875, 0.75, 0.625, 0.75])
me_cube_029.update()
me_cube_030 = bpy.data.meshes.new('Cube.030')
me_cube_030.from_pydata([(-1.0, -1.0, -1.0), (-1.0, -1.0, 1.0), (-1.0, 1.0, -1.0), (-1.0, 1.0, 1.0), (1.0, -1.0, -1.0), (1.0, -1.0, 1.0), (1.0, 1.0, -1.0), (1.0, 1.0, 1.0)], [], [(0, 1, 3, 2), (2, 3, 7, 6), (6, 7, 5, 4), (4, 5, 1, 0), (2, 6, 4, 0), (7, 3, 1, 5)])
_uv = me_cube_030.uv_layers.new(name='UVMap')
_uv.uv.foreach_set('vector', [0.375, 0.0, 0.625, 0.0, 0.625, 0.25, 0.375, 0.25, 0.375, 0.25, 0.625, 0.25, 0.625, 0.5, 0.375, 0.5, 0.375, 0.5, 0.625, 0.5, 0.625, 0.75, 0.375, 0.75, 0.375, 0.75, 0.625, 0.75, 0.625, 1.0, 0.375, 1.0, 0.125, 0.5, 0.375, 0.5, 0.375, 0.75, 0.125, 0.75, 0.625, 0.5, 0.875, 0.5, 0.875, 0.75, 0.625, 0.75])
me_cube_030.update()
me_cube_031 = bpy.data.meshes.new('Cube.031')
me_cube_031.from_pydata([(-1.0, -1.0, -1.0), (-1.0, -1.0, 1.0), (-1.0, 1.0, -1.0), (-1.0, 1.0, 1.0), (1.0, -1.0, -1.0), (1.0, -1.0, 1.0), (1.0, 1.0, -1.0), (1.0, 1.0, 1.0)], [], [(0, 1, 3, 2), (2, 3, 7, 6), (6, 7, 5, 4), (4, 5, 1, 0), (2, 6, 4, 0), (7, 3, 1, 5)])
_uv = me_cube_031.uv_layers.new(name='UVMap')
_uv.uv.foreach_set('vector', [0.375, 0.0, 0.625, 0.0, 0.625, 0.25, 0.375, 0.25, 0.375, 0.25, 0.625, 0.25, 0.625, 0.5, 0.375, 0.5, 0.375, 0.5, 0.625, 0.5, 0.625, 0.75, 0.375, 0.75, 0.375, 0.75, 0.625, 0.75, 0.625, 1.0, 0.375, 1.0, 0.125, 0.5, 0.375, 0.5, 0.375, 0.75, 0.125, 0.75, 0.625, 0.5, 0.875, 0.5, 0.875, 0.75, 0.625, 0.75])
me_cube_031.update()
me_cube_032 = bpy.data.meshes.new('Cube.032')
me_cube_032.from_pydata([(-1.0, -1.0, -1.0), (-1.0, -1.0, 1.0), (-1.0, 1.0, -1.0), (-1.0, 1.0, 1.0), (1.0, -1.0, -1.0), (1.0, -1.0, 1.0), (1.0, 1.0, -1.0), (1.0, 1.0, 1.0)], [], [(0, 1, 3, 2), (2, 3, 7, 6), (6, 7, 5, 4), (4, 5, 1, 0), (2, 6, 4, 0), (7, 3, 1, 5)])
_uv = me_cube_032.uv_layers.new(name='UVMap')
_uv.uv.foreach_set('vector', [0.375, 0.0, 0.625, 0.0, 0.625, 0.25, 0.375, 0.25, 0.375, 0.25, 0.625, 0.25, 0.625, 0.5, 0.375, 0.5, 0.375, 0.5, 0.625, 0.5, 0.625, 0.75, 0.375, 0.75, 0.375, 0.75, 0.625, 0.75, 0.625, 1.0, 0.375, 1.0, 0.125, 0.5, 0.375, 0.5, 0.375, 0.75, 0.125, 0.75, 0.625, 0.5, 0.875, 0.5, 0.875, 0.75, 0.625, 0.75])
me_cube_032.update()
me_cube_033 = bpy.data.meshes.new('Cube.033')
me_cube_033.from_pydata([(-1.0, -1.0, -1.0), (-1.0, -1.0, 1.0), (-1.0, 1.0, -1.0), (-1.0, 1.0, 1.0), (1.0, -1.0, -1.0), (1.0, -1.0, 1.0), (1.0, 1.0, -1.0), (1.0, 1.0, 1.0)], [], [(0, 1, 3, 2), (2, 3, 7, 6), (6, 7, 5, 4), (4, 5, 1, 0), (2, 6, 4, 0), (7, 3, 1, 5)])
_uv = me_cube_033.uv_layers.new(name='UVMap')
_uv.uv.foreach_set('vector', [0.375, 0.0, 0.625, 0.0, 0.625, 0.25, 0.375, 0.25, 0.375, 0.25, 0.625, 0.25, 0.625, 0.5, 0.375, 0.5, 0.375, 0.5, 0.625, 0.5, 0.625, 0.75, 0.375, 0.75, 0.375, 0.75, 0.625, 0.75, 0.625, 1.0, 0.375, 1.0, 0.125, 0.5, 0.375, 0.5, 0.375, 0.75, 0.125, 0.75, 0.625, 0.5, 0.875, 0.5, 0.875, 0.75, 0.625, 0.75])
me_cube_033.update()
me_cube_034 = bpy.data.meshes.new('Cube.034')
me_cube_034.from_pydata([(-1.0, -1.0, -1.0), (-1.0, -1.0, 1.0), (-1.0, 1.0, -1.0), (-1.0, 1.0, 1.0), (1.0, -1.0, -1.0), (1.0, -1.0, 1.0), (1.0, 1.0, -1.0), (1.0, 1.0, 1.0)], [], [(0, 1, 3, 2), (2, 3, 7, 6), (6, 7, 5, 4), (4, 5, 1, 0), (2, 6, 4, 0), (7, 3, 1, 5)])
_uv = me_cube_034.uv_layers.new(name='UVMap')
_uv.uv.foreach_set('vector', [0.375, 0.0, 0.625, 0.0, 0.625, 0.25, 0.375, 0.25, 0.375, 0.25, 0.625, 0.25, 0.625, 0.5, 0.375, 0.5, 0.375, 0.5, 0.625, 0.5, 0.625, 0.75, 0.375, 0.75, 0.375, 0.75, 0.625, 0.75, 0.625, 1.0, 0.375, 1.0, 0.125, 0.5, 0.375, 0.5, 0.375, 0.75, 0.125, 0.75, 0.625, 0.5, 0.875, 0.5, 0.875, 0.75, 0.625, 0.75])
me_cube_034.update()
me_cube_035 = bpy.data.meshes.new('Cube.035')
me_cube_035.from_pydata([(-1.0, -1.0, -1.0), (-1.0, -1.0, 1.0), (-1.0, 1.0, -1.0), (-1.0, 1.0, 1.0), (1.0, -1.0, -1.0), (1.0, -1.0, 1.0), (1.0, 1.0, -1.0), (1.0, 1.0, 1.0)], [], [(0, 1, 3, 2), (2, 3, 7, 6), (6, 7, 5, 4), (4, 5, 1, 0), (2, 6, 4, 0), (7, 3, 1, 5)])
_uv = me_cube_035.uv_layers.new(name='UVMap')
_uv.uv.foreach_set('vector', [0.375, 0.0, 0.625, 0.0, 0.625, 0.25, 0.375, 0.25, 0.375, 0.25, 0.625, 0.25, 0.625, 0.5, 0.375, 0.5, 0.375, 0.5, 0.625, 0.5, 0.625, 0.75, 0.375, 0.75, 0.375, 0.75, 0.625, 0.75, 0.625, 1.0, 0.375, 1.0, 0.125, 0.5, 0.375, 0.5, 0.375, 0.75, 0.125, 0.75, 0.625, 0.5, 0.875, 0.5, 0.875, 0.75, 0.625, 0.75])
me_cube_035.update()
me_cube_036 = bpy.data.meshes.new('Cube.036')
me_cube_036.from_pydata([(-1.0, -1.0, -1.0), (-1.0, -1.0, 1.0), (-1.0, 1.0, -1.0), (-1.0, 1.0, 1.0), (1.0, -1.0, -1.0), (1.0, -1.0, 1.0), (1.0, 1.0, -1.0), (1.0, 1.0, 1.0)], [], [(0, 1, 3, 2), (2, 3, 7, 6), (6, 7, 5, 4), (4, 5, 1, 0), (2, 6, 4, 0), (7, 3, 1, 5)])
_uv = me_cube_036.uv_layers.new(name='UVMap')
_uv.uv.foreach_set('vector', [0.375, 0.0, 0.625, 0.0, 0.625, 0.25, 0.375, 0.25, 0.375, 0.25, 0.625, 0.25, 0.625, 0.5, 0.375, 0.5, 0.375, 0.5, 0.625, 0.5, 0.625, 0.75, 0.375, 0.75, 0.375, 0.75, 0.625, 0.75, 0.625, 1.0, 0.375, 1.0, 0.125, 0.5, 0.375, 0.5, 0.375, 0.75, 0.125, 0.75, 0.625, 0.5, 0.875, 0.5, 0.875, 0.75, 0.625, 0.75])
me_cube_036.update()
me_cube_037 = bpy.data.meshes.new('Cube.037')
me_cube_037.from_pydata([(-1.0, -1.0, -1.0), (-1.0, -1.0, 1.0), (-1.0, 1.0, -1.0), (-1.0, 1.0, 1.0), (1.0, -1.0, -1.0), (1.0, -1.0, 1.0), (1.0, 1.0, -1.0), (1.0, 1.0, 1.0)], [], [(0, 1, 3, 2), (2, 3, 7, 6), (6, 7, 5, 4), (4, 5, 1, 0), (2, 6, 4, 0), (7, 3, 1, 5)])
_uv = me_cube_037.uv_layers.new(name='UVMap')
_uv.uv.foreach_set('vector', [0.375, 0.0, 0.625, 0.0, 0.625, 0.25, 0.375, 0.25, 0.375, 0.25, 0.625, 0.25, 0.625, 0.5, 0.375, 0.5, 0.375, 0.5, 0.625, 0.5, 0.625, 0.75, 0.375, 0.75, 0.375, 0.75, 0.625, 0.75, 0.625, 1.0, 0.375, 1.0, 0.125, 0.5, 0.375, 0.5, 0.375, 0.75, 0.125, 0.75, 0.625, 0.5, 0.875, 0.5, 0.875, 0.75, 0.625, 0.75])
me_cube_037.update()
me_cube_038 = bpy.data.meshes.new('Cube.038')
me_cube_038.from_pydata([(-1.0, -1.0, -1.0), (-1.0, -1.0, 1.0), (-1.0, 1.0, -1.0), (-1.0, 1.0, 1.0), (1.0, -1.0, -1.0), (1.0, -1.0, 1.0), (1.0, 1.0, -1.0), (1.0, 1.0, 1.0)], [], [(0, 1, 3, 2), (2, 3, 7, 6), (6, 7, 5, 4), (4, 5, 1, 0), (2, 6, 4, 0), (7, 3, 1, 5)])
_uv = me_cube_038.uv_layers.new(name='UVMap')
_uv.uv.foreach_set('vector', [0.375, 0.0, 0.625, 0.0, 0.625, 0.25, 0.375, 0.25, 0.375, 0.25, 0.625, 0.25, 0.625, 0.5, 0.375, 0.5, 0.375, 0.5, 0.625, 0.5, 0.625, 0.75, 0.375, 0.75, 0.375, 0.75, 0.625, 0.75, 0.625, 1.0, 0.375, 1.0, 0.125, 0.5, 0.375, 0.5, 0.375, 0.75, 0.125, 0.75, 0.625, 0.5, 0.875, 0.5, 0.875, 0.75, 0.625, 0.75])
me_cube_038.update()
me_cube_039 = bpy.data.meshes.new('Cube.039')
me_cube_039.from_pydata([(-1.0, -1.0, -1.0), (-1.0, -1.0, 1.0), (-1.0, 1.0, -1.0), (-1.0, 1.0, 1.0), (1.0, -1.0, -1.0), (1.0, -1.0, 1.0), (1.0, 1.0, -1.0), (1.0, 1.0, 1.0)], [], [(0, 1, 3, 2), (2, 3, 7, 6), (6, 7, 5, 4), (4, 5, 1, 0), (2, 6, 4, 0), (7, 3, 1, 5)])
_uv = me_cube_039.uv_layers.new(name='UVMap')
_uv.uv.foreach_set('vector', [0.375, 0.0, 0.625, 0.0, 0.625, 0.25, 0.375, 0.25, 0.375, 0.25, 0.625, 0.25, 0.625, 0.5, 0.375, 0.5, 0.375, 0.5, 0.625, 0.5, 0.625, 0.75, 0.375, 0.75, 0.375, 0.75, 0.625, 0.75, 0.625, 1.0, 0.375, 1.0, 0.125, 0.5, 0.375, 0.5, 0.375, 0.75, 0.125, 0.75, 0.625, 0.5, 0.875, 0.5, 0.875, 0.75, 0.625, 0.75])
me_cube_039.update()
me_cube_040 = bpy.data.meshes.new('Cube.040')
me_cube_040.from_pydata([(-1.0, -1.0, -1.0), (-1.0, -1.0, 1.0), (-1.0, 1.0, -1.0), (-1.0, 1.0, 1.0), (1.0, -1.0, -1.0), (1.0, -1.0, 1.0), (1.0, 1.0, -1.0), (1.0, 1.0, 1.0)], [], [(0, 1, 3, 2), (2, 3, 7, 6), (6, 7, 5, 4), (4, 5, 1, 0), (2, 6, 4, 0), (7, 3, 1, 5)])
_uv = me_cube_040.uv_layers.new(name='UVMap')
_uv.uv.foreach_set('vector', [0.375, 0.0, 0.625, 0.0, 0.625, 0.25, 0.375, 0.25, 0.375, 0.25, 0.625, 0.25, 0.625, 0.5, 0.375, 0.5, 0.375, 0.5, 0.625, 0.5, 0.625, 0.75, 0.375, 0.75, 0.375, 0.75, 0.625, 0.75, 0.625, 1.0, 0.375, 1.0, 0.125, 0.5, 0.375, 0.5, 0.375, 0.75, 0.125, 0.75, 0.625, 0.5, 0.875, 0.5, 0.875, 0.75, 0.625, 0.75])
me_cube_040.update()
me_cube_041 = bpy.data.meshes.new('Cube.041')
me_cube_041.from_pydata([(-1.0, -1.0, -1.0), (-1.0, -1.0, 1.0), (-1.0, 1.0, -1.0), (-1.0, 1.0, 1.0), (1.0, -1.0, -1.0), (1.0, -1.0, 1.0), (1.0, 1.0, -1.0), (1.0, 1.0, 1.0)], [], [(0, 1, 3, 2), (2, 3, 7, 6), (6, 7, 5, 4), (4, 5, 1, 0), (2, 6, 4, 0), (7, 3, 1, 5)])
_uv = me_cube_041.uv_layers.new(name='UVMap')
_uv.uv.foreach_set('vector', [0.375, 0.0, 0.625, 0.0, 0.625, 0.25, 0.375, 0.25, 0.375, 0.25, 0.625, 0.25, 0.625, 0.5, 0.375, 0.5, 0.375, 0.5, 0.625, 0.5, 0.625, 0.75, 0.375, 0.75, 0.375, 0.75, 0.625, 0.75, 0.625, 1.0, 0.375, 1.0, 0.125, 0.5, 0.375, 0.5, 0.375, 0.75, 0.125, 0.75, 0.625, 0.5, 0.875, 0.5, 0.875, 0.75, 0.625, 0.75])
me_cube_041.update()

# ---- objects
ob_light = bpy.data.objects.new('Light', light_light)
ob_camera = bpy.data.objects.new('Camera', cam_camera)
ob_cube = bpy.data.objects.new('Cube', me_cube_001)
ob_cube_001 = bpy.data.objects.new('Cube.001', me_cube_002)
ob_cube_002 = bpy.data.objects.new('Cube.002', me_cube_003)
ob_cube_003 = bpy.data.objects.new('Cube.003', me_cube_004)
ob_cube_004 = bpy.data.objects.new('Cube.004', me_cube_005)
ob_cube_005 = bpy.data.objects.new('Cube.005', me_cube_006)
ob_cube_006 = bpy.data.objects.new('Cube.006', me_cube_007)
ob_cube_007 = bpy.data.objects.new('Cube.007', me_cube_008)
ob_cube_008 = bpy.data.objects.new('Cube.008', me_cube_009)
ob_cube_009 = bpy.data.objects.new('Cube.009', me_cube_010)
ob_cube_010 = bpy.data.objects.new('Cube.010', me_cube_011)
ob_cube_011 = bpy.data.objects.new('Cube.011', me_cube_012)
ob_cube_012 = bpy.data.objects.new('Cube.012', me_cube_013)
ob_cube_013 = bpy.data.objects.new('Cube.013', me_cube_014)
ob_cube_014 = bpy.data.objects.new('Cube.014', me_cube_015)
ob_cube_015 = bpy.data.objects.new('Cube.015', me_cube_016)
ob_cube_016 = bpy.data.objects.new('Cube.016', me_cube_017)
ob_cube_017 = bpy.data.objects.new('Cube.017', me_cube_018)
ob_cube_018 = bpy.data.objects.new('Cube.018', me_cube_019)
ob_cube_019 = bpy.data.objects.new('Cube.019', me_cube_020)
ob_cube_020 = bpy.data.objects.new('Cube.020', me_cube_021)
ob_cube_021 = bpy.data.objects.new('Cube.021', me_cube_022)
ob_cube_022 = bpy.data.objects.new('Cube.022', me_cube_023)
ob_cube_023 = bpy.data.objects.new('Cube.023', me_cube_024)
ob_cube_024 = bpy.data.objects.new('Cube.024', me_cube_025)
ob_cube_025 = bpy.data.objects.new('Cube.025', me_cube_026)
ob_cube_026 = bpy.data.objects.new('Cube.026', me_cube_027)
ob_cube_027 = bpy.data.objects.new('Cube.027', me_cube_028)
ob_cube_028 = bpy.data.objects.new('Cube.028', me_cube_029)
ob_cube_029 = bpy.data.objects.new('Cube.029', me_cube_030)
ob_cube_030 = bpy.data.objects.new('Cube.030', me_cube_031)
ob_cube_031 = bpy.data.objects.new('Cube.031', me_cube_032)
ob_cube_032 = bpy.data.objects.new('Cube.032', me_cube_033)
ob_cube_033 = bpy.data.objects.new('Cube.033', me_cube_034)
ob_cube_034 = bpy.data.objects.new('Cube.034', me_cube_035)
ob_cube_035 = bpy.data.objects.new('Cube.035', me_cube_036)
ob_cube_036 = bpy.data.objects.new('Cube.036', me_cube_037)
ob_cube_037 = bpy.data.objects.new('Cube.037', me_cube_038)
ob_cube_038 = bpy.data.objects.new('Cube.038', me_cube_039)
ob_cube_039 = bpy.data.objects.new('Cube.039', me_cube_040)
ob_cube_040 = bpy.data.objects.new('Cube.040', me_cube_041)

# ---- transforms, parenting, visibility, modifiers, constraints
ob_light.location = (4.076, -6.073, 8.598)
ob_light.rotation_euler = (0.6503, 0.05522, 1.866)
ob_light.lock_rotations_4d = False
ob_light.empty_display_type = 'ARROWS'
ob_light.color = (0.0, 0.0, 0.0, 0.0)
ob_light.lineart.crease_threshold = 0.0
ob_camera.location = (7.359, -6.926, 5.609)
ob_camera.rotation_euler = (1.109, 0.0, 0.8149)
ob_camera.lock_rotations_4d = False
ob_camera.empty_display_type = 'ARROWS'
ob_camera.color = (0.0, 0.0, 0.0, 0.0)
ob_camera.display_type = 'WIRE'
ob_camera.lineart.crease_threshold = 0.0
ob_cube.location = (0.0, -7.079, 2.694)
ob_cube.rotation_euler = (0.5083, -0.0, 0.0)
ob_cube.scale = (0.08902, 0.08902, 0.7995)
ob_cube_001.location = (0.0, -6.305, 2.694)
ob_cube_001.rotation_euler = (-0.5083, -0.0, 0.0)
ob_cube_001.scale = (0.08902, 0.08902, 0.7995)
ob_cube_002.location = (0.0, -6.725, 1.248)
ob_cube_002.scale = (0.08902, 0.08902, 0.7995)
ob_cube_003.location = (0.0, -4.993, 2.694)
ob_cube_003.rotation_euler = (-0.5083, -0.0, 0.0)
ob_cube_003.scale = (0.08902, 0.08902, 0.7995)
ob_cube_004.location = (0.0, -4.118, 2.694)
ob_cube_004.rotation_euler = (0.5083, -0.0, 0.0)
ob_cube_004.scale = (0.08902, 0.08902, 0.7995)
ob_cube_005.location = (0.0, -4.118, 1.315)
ob_cube_005.rotation_euler = (2.633, -0.0, 0.0)
ob_cube_005.scale = (0.08902, 0.08902, 0.7995)
ob_cube_006.location = (0.0, -4.993, 1.315)
ob_cube_006.rotation_euler = (3.65, -0.0, 0.0)
ob_cube_006.scale = (0.08902, 0.08902, 0.7995)
ob_cube_007.location = (0.0, -1.981, 1.315)
ob_cube_007.rotation_euler = (2.633, -0.0, 0.0)
ob_cube_007.scale = (0.08902, 0.08902, 0.7995)
ob_cube_008.location = (0.0, -2.856, 1.315)
ob_cube_008.rotation_euler = (3.65, -0.0, 0.0)
ob_cube_008.scale = (0.08902, 0.08902, 0.7995)
ob_cube_009.location = (0.0, -3.243, 2.492)
ob_cube_009.scale = (0.08902, 0.08902, 0.5505)
ob_cube_010.location = (0.0, -1.561, 2.492)
ob_cube_010.scale = (0.08902, 0.08902, 0.5505)
ob_cube_011.location = (0.0, 1.03, 2.694)
ob_cube_011.rotation_euler = (-0.5083, -0.0, 0.0)
ob_cube_011.scale = (0.08902, 0.08902, 0.7995)
ob_cube_012.location = (0.0, 1.786, 2.694)
ob_cube_012.rotation_euler = (0.5083, -0.0, 0.0)
ob_cube_012.scale = (0.08902, 0.08902, 0.7995)
ob_cube_013.location = (0.0, 0.5094, 1.222)
ob_cube_013.rotation_euler = (-0.2068, -0.0, 0.0)
ob_cube_013.scale = (0.08902, 0.08902, 0.7995)
ob_cube_014.location = (0.0, 2.324, 1.222)
ob_cube_014.rotation_euler = (0.2068, -0.0, 0.0)
ob_cube_014.scale = (0.08902, 0.08902, 0.7995)
ob_cube_015.location = (0.0, 1.402, 2.055)
ob_cube_015.rotation_euler = (-1.407, -0.0, 0.0)
ob_cube_015.scale = (0.08902, 0.08902, 0.7995)
ob_cube_016.location = (0.0, 3.059, 1.813)
ob_cube_016.scale = (0.08902, 0.08902, 1.386)
ob_cube_017.location = (0.0, 3.689, 2.694)
ob_cube_017.rotation_euler = (0.9468, -0.0, 0.0)
ob_cube_017.scale = (0.08902, 0.08902, 0.7995)
ob_cube_018.location = (0.0, 3.689, 1.82)
ob_cube_018.rotation_euler = (2.184, -0.0, 0.0)
ob_cube_018.scale = (0.08902, 0.08902, 0.7995)
ob_cube_019.location = (0.0, 3.986, 1.032)
ob_cube_019.rotation_euler = (0.6541, -0.0, 0.0)
ob_cube_019.scale = (0.08902, 0.08902, 0.7995)
ob_cube_020.location = (0.0, 5.208, 1.89)
ob_cube_020.scale = (0.08902, 0.08902, 1.483)
ob_cube_021.location = (0.0, 6.291, 3.249)
ob_cube_021.rotation_euler = (1.571, -0.0, 0.0)
ob_cube_021.scale = (0.08902, 0.08902, 1.181)
ob_cube_022.location = (0.0, 6.291, 1.927)
ob_cube_022.rotation_euler = (1.571, -0.0, 0.0)
ob_cube_022.scale = (0.08902, 0.08902, 1.181)
ob_cube_023.location = (0.0, 6.291, 0.4581)
ob_cube_023.rotation_euler = (1.571, -0.0, 0.0)
ob_cube_023.scale = (0.08902, 0.08902, 1.181)
ob_cube_024.location = (0.0, -6.475, -1.624)
ob_cube_024.scale = (0.1057, 0.1057, 1.799)
ob_cube_025.location = (0.0, -5.737, -0.485)
ob_cube_025.rotation_euler = (0.9659, -0.0, 0.0)
ob_cube_025.scale = (0.1057, 0.1374, 0.9492)
ob_cube_026.location = (0.0, -5.804, -2.701)
ob_cube_026.rotation_euler = (2.348, -0.0, 0.0)
ob_cube_026.scale = (0.1057, 0.1057, 0.9492)
ob_cube_027.location = (0.0, -5.203, -1.544)
ob_cube_027.rotation_euler = (2.961, -0.0, 0.0)
ob_cube_027.scale = (0.1057, 0.1049, 0.7207)
ob_cube_028.location = (0.0, -3.559, -1.594)
ob_cube_028.scale = (0.08902, 0.08902, 1.483)
ob_cube_029.location = (0.0, -2.476, -0.2357)
ob_cube_029.rotation_euler = (1.571, -0.0, 0.0)
ob_cube_029.scale = (0.08902, 0.08902, 1.181)
ob_cube_030.location = (0.0, -2.476, -1.558)
ob_cube_030.rotation_euler = (1.571, -0.0, 0.0)
ob_cube_030.scale = (0.08902, 0.08902, 1.181)
ob_cube_031.location = (0.0, -2.476, -3.026)
ob_cube_031.rotation_euler = (1.571, -0.0, 0.0)
ob_cube_031.scale = (0.08902, 0.08902, 1.181)
ob_cube_032.location = (0.0, 1.03, -0.8464)
ob_cube_032.rotation_euler = (-0.5083, -0.0, 0.0)
ob_cube_032.scale = (0.08902, 0.08902, 0.7995)
ob_cube_033.location = (0.0, 1.786, -0.8464)
ob_cube_033.rotation_euler = (0.5083, -0.0, 0.0)
ob_cube_033.scale = (0.08902, 0.08902, 0.7995)
ob_cube_034.location = (0.0, 0.5094, -2.319)
ob_cube_034.rotation_euler = (-0.2068, -0.0, 0.0)
ob_cube_034.scale = (0.08902, 0.08902, 0.7995)
ob_cube_035.location = (0.0, 2.324, -2.319)
ob_cube_035.rotation_euler = (0.2068, -0.0, 0.0)
ob_cube_035.scale = (0.08902, 0.08902, 0.7995)
ob_cube_036.location = (0.0, 1.402, -1.486)
ob_cube_036.rotation_euler = (-1.407, -0.0, 0.0)
ob_cube_036.scale = (0.08902, 0.08902, 0.7995)
ob_cube_037.location = (0.0, 4.671, -1.624)
ob_cube_037.scale = (0.1057, 0.1057, 1.799)
ob_cube_038.location = (0.0, 5.41, -0.485)
ob_cube_038.rotation_euler = (0.9659, -0.0, 0.0)
ob_cube_038.scale = (0.1057, 0.1374, 0.9492)
ob_cube_039.location = (0.0, 5.343, -2.701)
ob_cube_039.rotation_euler = (2.348, -0.0, 0.0)
ob_cube_039.scale = (0.1057, 0.1057, 0.9492)
ob_cube_040.location = (0.0, 5.943, -1.544)
ob_cube_040.rotation_euler = (2.961, -0.0, 0.0)
ob_cube_040.scale = (0.1057, 0.1049, 0.7207)

# ---- collection membership
col_collection.objects.link(ob_light)
col_collection.objects.link(ob_camera)
col_collection.objects.link(ob_cube)
col_collection.objects.link(ob_cube_001)
col_collection.objects.link(ob_cube_002)
col_collection.objects.link(ob_cube_003)
col_collection.objects.link(ob_cube_004)
col_collection.objects.link(ob_cube_005)
col_collection.objects.link(ob_cube_006)
col_collection.objects.link(ob_cube_007)
col_collection.objects.link(ob_cube_008)
col_collection.objects.link(ob_cube_009)
col_collection.objects.link(ob_cube_010)
col_collection.objects.link(ob_cube_011)
col_collection.objects.link(ob_cube_012)
col_collection.objects.link(ob_cube_013)
col_collection.objects.link(ob_cube_014)
col_collection.objects.link(ob_cube_015)
col_collection.objects.link(ob_cube_016)
col_collection.objects.link(ob_cube_017)
col_collection.objects.link(ob_cube_018)
col_collection.objects.link(ob_cube_019)
col_collection.objects.link(ob_cube_020)
col_collection.objects.link(ob_cube_021)
col_collection.objects.link(ob_cube_022)
col_collection.objects.link(ob_cube_023)
col_collection.objects.link(ob_cube_024)
col_collection.objects.link(ob_cube_025)
col_collection.objects.link(ob_cube_026)
col_collection.objects.link(ob_cube_027)
col_collection.objects.link(ob_cube_028)
col_collection.objects.link(ob_cube_029)
col_collection.objects.link(ob_cube_030)
col_collection.objects.link(ob_cube_031)
col_collection.objects.link(ob_cube_032)
col_collection.objects.link(ob_cube_033)
col_collection.objects.link(ob_cube_034)
col_collection.objects.link(ob_cube_035)
col_collection.objects.link(ob_cube_036)
col_collection.objects.link(ob_cube_037)
col_collection.objects.link(ob_cube_038)
col_collection.objects.link(ob_cube_039)
col_collection.objects.link(ob_cube_040)

# ---- scene / render settings (as saved in the file)
scene.camera = ob_camera
scene.frame_start = 1; scene.frame_end = 250; scene.frame_set(1)
scene.render.engine = 'BLENDER_EEVEE_NEXT'
scene.render.bake_bias = 0.0
scene.render.bake_samples = 0
scene.cycles.sampling_pattern = 'TABULATED_SOBOL'
scene.eevee.use_volume_custom_range = False
bpy.context.view_layer.update()
